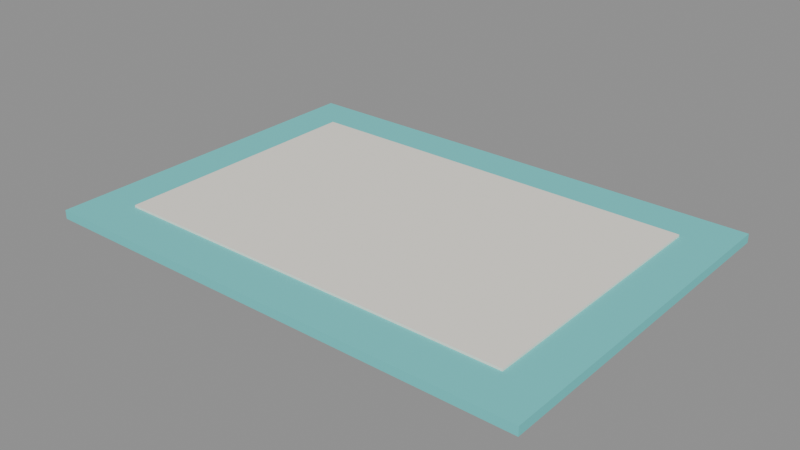 # Source: MESA_JOGO_AMERICANO_v01.blend  (saved by Blender 4.2.66; exported with 4.5.12 LTS)
import bpy
from mathutils import Matrix  # noqa: F401  (used for matrix-valued properties, if any)

bpy.ops.wm.read_factory_settings(use_empty=True)
scene = bpy.context.scene
scene.name = 'Scene'

# ---- materials (node trees are filled in below, after node groups)
mat_polyroom_pbr = bpy.data.materials.new('Polyroom_PBR')

# ---- material node trees
mat_polyroom_pbr.use_nodes = True; mat_polyroom_pbr.node_tree.nodes.clear()
_N = mat_polyroom_pbr.node_tree.nodes; _L = mat_polyroom_pbr.node_tree.links
n0 = _N.new('ShaderNodeOutputMaterial'); n0.name = 'Material Output'; n0.location = (0, 0)
n1 = _N.new('ShaderNodeBsdfPrincipled'); n1.name = 'Principled BSDF'; n1.location = (0, 0)
n1.inputs[2].default_value = 0.8
n2 = _N.new('ShaderNodeVertexColor'); n2.name = 'Color Attribute'; n2.location = (0, 0)
n2.layer_name = 'Color'
_L.new(n2.outputs[0], n1.inputs[0])
_L.new(n1.outputs[0], n0.inputs[0])
n0.is_active_output = True

# ---- meshes
me_mesa_jogo_americano_v01 = bpy.data.meshes.new('MESA_JOGO_AMERICANO_v01')
me_mesa_jogo_americano_v01.from_pydata([(-0.225, -0.16, 0.0), (-0.225, -0.16, 0.008), (-0.225, 0.16, 0.0), (-0.225, 0.16, 0.008), (0.225, -0.16, 0.0), (0.225, -0.16, 0.008), (0.225, 0.16, 0.0), (0.225, 0.16, 0.008), (-0.185, -0.12, 0.0), (-0.185, -0.12, 0.01), (-0.185, 0.12, 0.0), (-0.185, 0.12, 0.01), (0.185, -0.12, 0.0), (0.185, -0.12, 0.01), (0.185, 0.12, 0.0), (0.185, 0.12, 0.01)], [], [(0, 1, 3, 2), (2, 3, 7, 6), (6, 7, 5, 4), (4, 5, 1, 0), (2, 6, 4, 0), (7, 3, 1, 5), (8, 9, 11, 10), (10, 11, 15, 14), (14, 15, 13, 12), (12, 13, 9, 8), (10, 14, 12, 8), (15, 11, 9, 13)])
_uv = me_mesa_jogo_americano_v01.uv_layers.new(name='UVMap')
_uv.uv.foreach_set('vector', [0.8346, 0.8399, 0.825, 0.8399, 0.825, 0.4564, 0.8346, 0.4564, 0.7982, 0.5436, 0.7886, 0.5436, 0.7886, 0.004304, 0.7982, 0.004304, 0.8528, 0.8399, 0.8432, 0.8399, 0.8432, 0.4564, 0.8528, 0.4564, 0.8164, 0.5436, 0.8068, 0.5436, 0.8068, 0.004304, 0.8164, 0.004304, 0.3878, 0.004305, 0.3878, 0.5436, 0.004304, 0.5436, 0.004305, 0.004304, 0.78, 0.004305, 0.78, 0.5436, 0.3964, 0.5436, 0.3964, 0.004305, 0.6088, 0.8399, 0.5968, 0.8399, 0.5968, 0.5522, 0.6088, 0.5522, 0.837, 0.4478, 0.825, 0.4478, 0.825, 0.004304, 0.837, 0.004304, 0.6294, 0.8399, 0.6174, 0.8399, 0.6174, 0.5522, 0.6294, 0.5522, 0.8575, 0.4478, 0.8456, 0.4478, 0.8456, 0.004304, 0.8575, 0.004304, 0.2919, 0.5522, 0.2919, 0.9957, 0.004304, 0.9957, 0.004305, 0.5522, 0.5882, 0.5522, 0.5882, 0.9957, 0.3006, 0.9957, 0.3006, 0.5522])
_ca = me_mesa_jogo_americano_v01.color_attributes.new('Color', 'FLOAT_COLOR', 'POINT')
_ca.data.foreach_set('color', [0.15, 0.65, 0.65, 1.0, 0.15, 0.65, 0.65, 1.0, 0.15, 0.65, 0.65, 1.0, 0.15, 0.65, 0.65, 1.0, 0.15, 0.65, 0.65, 1.0, 0.15, 0.65, 0.65, 1.0, 0.15, 0.65, 0.65, 1.0, 0.15, 0.65, 0.65, 1.0, 0.93, 0.89, 0.8, 1.0, 0.93, 0.89, 0.8, 1.0, 0.93, 0.89, 0.8, 1.0, 0.93, 0.89, 0.8, 1.0, 0.93, 0.89, 0.8, 1.0, 0.93, 0.89, 0.8, 1.0, 0.93, 0.89, 0.8, 1.0, 0.93, 0.89, 0.8, 1.0])
me_mesa_jogo_americano_v01.materials.append(mat_polyroom_pbr)
me_mesa_jogo_americano_v01.update()

# ---- objects
ob_mesa_jogo_americano_v01 = bpy.data.objects.new('MESA_JOGO_AMERICANO_v01', me_mesa_jogo_americano_v01)

# ---- transforms, parenting, visibility, modifiers, constraints
ob_mesa_jogo_americano_v01.location = (0.0, 0.0, 0.0)

# ---- collection membership
scene.collection.objects.link(ob_mesa_jogo_americano_v01)

# ---- scene / render settings (as saved in the file)
scene.frame_start = 1; scene.frame_end = 250; scene.frame_set(1)
scene.render.engine = 'BLENDER_EEVEE_NEXT'
bpy.context.view_layer.update()

# ---- added for rendering (the .blend has no active camera and no usable light): camera, sun + grey world if the file has none
cam_auto = bpy.data.cameras.new('AutoCamera')
cam_auto.lens = 50.0
cam_auto.sensor_width = 36.0
cam_auto.clip_end = 1000.0
ob_auto_camera = bpy.data.objects.new('AutoCamera', cam_auto)
scene.collection.objects.link(ob_auto_camera)
ob_auto_camera.location = (0.510972, -0.613166, 0.413778)
ob_auto_camera.rotation_euler = (1.09748, -7.21219e-08, 0.694738)
scene.camera = ob_auto_camera
light_auto_sun = bpy.data.lights.new('AutoSun', 'SUN')
light_auto_sun.energy = 3.0
light_auto_sun.angle = 0.0523599
ob_auto_sun = bpy.data.objects.new('AutoSun', light_auto_sun)
scene.collection.objects.link(ob_auto_sun)
ob_auto_sun.rotation_euler = (0.872665, 0.174533, 0.523599)
if scene.world is None:
    world_auto = bpy.data.worlds.new('AutoWorld')
    world_auto.color = (0.3, 0.3, 0.3)
    scene.world = world_auto
bpy.context.view_layer.update()

